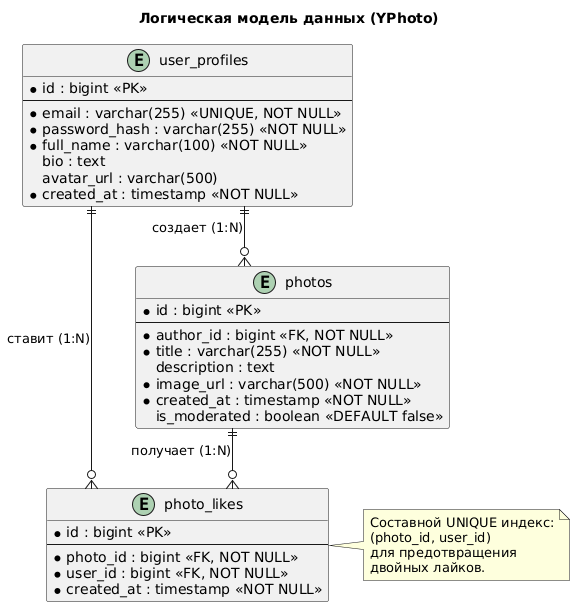

The diagram above was rendered by PlantUML. Its source (embedded in the PNG):
@startuml
title Логическая модель данных (YPhoto)
skinparam linetype ortho

entity "user_profiles" as UserProfiles {
  * id : bigint <<PK>>
  --
  * email : varchar(255) <<UNIQUE, NOT NULL>>
  * password_hash : varchar(255) <<NOT NULL>>
  * full_name : varchar(100) <<NOT NULL>>
  bio : text
  avatar_url : varchar(500)
  * created_at : timestamp <<NOT NULL>>
}

entity "photos" as Photos {
  * id : bigint <<PK>>
  --
  * author_id : bigint <<FK, NOT NULL>>
  * title : varchar(255) <<NOT NULL>>
  description : text
  * image_url : varchar(500) <<NOT NULL>>
  * created_at : timestamp <<NOT NULL>>
  is_moderated : boolean <<DEFAULT false>>
}

entity "photo_likes" as PhotoLikes {
  * id : bigint <<PK>>
  --
  * photo_id : bigint <<FK, NOT NULL>>
  * user_id : bigint <<FK, NOT NULL>>
  * created_at : timestamp <<NOT NULL>>
}

' Связи
UserProfiles ||--o{ Photos : "создает (1:N)"
UserProfiles ||--o{ PhotoLikes : "ставит (1:N)"
Photos ||--o{ PhotoLikes : "получает (1:N)"

note right of PhotoLikes
  Составной UNIQUE индекс:
  (photo_id, user_id)
  для предотвращения
  двойных лайков.
end note
@enduml